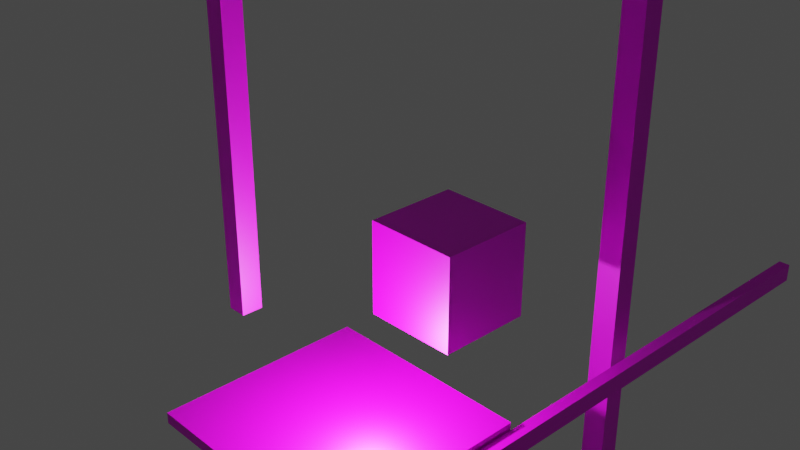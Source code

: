 # Source: SM_Deccer_Cubes_Textured.blend  (saved by Blender 3.0.42; exported with 4.5.12 LTS)
import bpy
from mathutils import Matrix  # noqa: F401  (used for matrix-valued properties, if any)

bpy.ops.wm.read_factory_settings(use_empty=True)
scene = bpy.context.scene
scene.name = 'Scene'

# ---- collections
col_collection = bpy.data.collections.new('Collection'); scene.collection.children.link(col_collection)

# ---- images (referenced by path relative to the original .blend; pixels are not part of the script)
import os
ASSET_DIR = os.environ.get("B2B_ASSET_DIR", "")  # directory of the original .blend (textures are referenced by path, not embedded)
HERE = os.path.dirname(os.path.abspath(__file__))  # packed textures are extracted next to this script under _unpacked/

def load_image(name, relpath, width, height, colorspace="sRGB"):
    """Load a texture the original file referenced (path relative to the .blend, or extracted next to this script)."""
    p = next((c for c in (os.path.join(HERE, relpath), os.path.join(ASSET_DIR, relpath)) if relpath and os.path.exists(c)), "")
    if p:
        img = bpy.data.images.load(p, check_existing=True)
        img.name = name
    else:  # same state as the original file: an image datablock whose file is absent (Cycles renders it pink)
        img = bpy.data.images.new(name, width, height)
        img.source = "FILE"
        img.filepath = "//" + (relpath or name)
    img.colorspace_settings.name = colorspace
    return img
img_t_lightgreen_d_png = load_image('T_LightGreen_D.png', 'T_LightGreen_D.png', 1024, 1024, 'sRGB')
img_t_blue_d_png = load_image('T_Blue_D.png', 'T_Blue_D.png', 1024, 1024, 'sRGB')
img_t_orange_d_png = load_image('T_Orange_D.png', 'T_Orange_D.png', 1024, 1024, 'sRGB')
img_t_purple_d_png = load_image('T_Purple_D.png', 'T_Purple_D.png', 1024, 1024, 'sRGB')
img_t_red_d_png = load_image('T_Red_D.png', 'T_Red_D.png', 1024, 1024, 'sRGB')

# ---- materials (node trees are filled in below, after node groups)
mat_material_lightgreen = bpy.data.materials.new('Material.LightGreen')
mat_material_lightgreen.use_transparent_shadow = False
mat_material_blue = bpy.data.materials.new('Material.Blue')
mat_material_blue.use_transparent_shadow = False
mat_material_orange = bpy.data.materials.new('Material.Orange')
mat_material_orange.use_transparent_shadow = False
mat_material_purple = bpy.data.materials.new('Material.Purple')
mat_material_purple.use_transparent_shadow = False
mat_material_red = bpy.data.materials.new('Material.Red')
mat_material_red.use_transparent_shadow = False

# ---- material node trees
mat_material_lightgreen.use_nodes = True; mat_material_lightgreen.node_tree.nodes.clear()
_N = mat_material_lightgreen.node_tree.nodes; _L = mat_material_lightgreen.node_tree.links
n0 = _N.new('ShaderNodeBsdfPrincipled'); n0.name = 'Principled BSDF'; n0.location = (10, 300)
n0.distribution = 'GGX'
n0.subsurface_method = 'RANDOM_WALK_SKIN'
n0.inputs[3].default_value = 1.45
n0.inputs[27].default_value = (0.0, 0.0, 0.0, 1.0)
n0.inputs[28].default_value = 1.0
n1 = _N.new('ShaderNodeOutputMaterial'); n1.name = 'Material Output'; n1.location = (300, 300)
n2 = _N.new('ShaderNodeTexImage'); n2.name = 'Image Texture'; n2.location = (-919, 171)
n2.image = img_t_lightgreen_d_png
_L.new(n0.outputs[0], n1.inputs[0])
_L.new(n2.outputs[0], n0.inputs[0])
n1.is_active_output = True
mat_material_blue.use_nodes = True; mat_material_blue.node_tree.nodes.clear()
_N = mat_material_blue.node_tree.nodes; _L = mat_material_blue.node_tree.links
n0 = _N.new('ShaderNodeBsdfPrincipled'); n0.name = 'Principled BSDF'; n0.location = (10, 300)
n0.distribution = 'GGX'
n0.subsurface_method = 'RANDOM_WALK_SKIN'
n0.inputs[3].default_value = 1.45
n0.inputs[27].default_value = (0.0, 0.0, 0.0, 1.0)
n0.inputs[28].default_value = 1.0
n1 = _N.new('ShaderNodeOutputMaterial'); n1.name = 'Material Output'; n1.location = (300, 300)
n2 = _N.new('ShaderNodeTexImage'); n2.name = 'Image Texture'; n2.location = (-1159, 192)
n2.image = img_t_blue_d_png
_L.new(n0.outputs[0], n1.inputs[0])
_L.new(n2.outputs[0], n0.inputs[0])
n1.is_active_output = True
mat_material_orange.use_nodes = True; mat_material_orange.node_tree.nodes.clear()
_N = mat_material_orange.node_tree.nodes; _L = mat_material_orange.node_tree.links
n0 = _N.new('ShaderNodeBsdfPrincipled'); n0.name = 'Principled BSDF'; n0.location = (10, 300)
n0.distribution = 'GGX'
n0.subsurface_method = 'RANDOM_WALK_SKIN'
n0.inputs[3].default_value = 1.45
n0.inputs[27].default_value = (0.0, 0.0, 0.0, 1.0)
n0.inputs[28].default_value = 1.0
n1 = _N.new('ShaderNodeOutputMaterial'); n1.name = 'Material Output'; n1.location = (300, 300)
n2 = _N.new('ShaderNodeTexImage'); n2.name = 'Image Texture'; n2.location = (-897, 282)
n2.image = img_t_orange_d_png
_L.new(n0.outputs[0], n1.inputs[0])
_L.new(n2.outputs[0], n0.inputs[0])
n1.is_active_output = True
mat_material_purple.use_nodes = True; mat_material_purple.node_tree.nodes.clear()
_N = mat_material_purple.node_tree.nodes; _L = mat_material_purple.node_tree.links
n0 = _N.new('ShaderNodeBsdfPrincipled'); n0.name = 'Principled BSDF'; n0.location = (10, 300)
n0.distribution = 'GGX'
n0.subsurface_method = 'RANDOM_WALK_SKIN'
n0.inputs[3].default_value = 1.45
n0.inputs[27].default_value = (0.0, 0.0, 0.0, 1.0)
n0.inputs[28].default_value = 1.0
n1 = _N.new('ShaderNodeOutputMaterial'); n1.name = 'Material Output'; n1.location = (300, 300)
n2 = _N.new('ShaderNodeTexImage'); n2.name = 'Image Texture'; n2.location = (-1031, 231)
n2.image = img_t_purple_d_png
_L.new(n0.outputs[0], n1.inputs[0])
_L.new(n2.outputs[0], n0.inputs[0])
n1.is_active_output = True
mat_material_red.use_nodes = True; mat_material_red.node_tree.nodes.clear()
_N = mat_material_red.node_tree.nodes; _L = mat_material_red.node_tree.links
n0 = _N.new('ShaderNodeBsdfPrincipled'); n0.name = 'Principled BSDF'; n0.location = (10, 300)
n0.distribution = 'GGX'
n0.subsurface_method = 'RANDOM_WALK_SKIN'
n0.inputs[3].default_value = 1.45
n0.inputs[27].default_value = (0.0, 0.0, 0.0, 1.0)
n0.inputs[28].default_value = 1.0
n1 = _N.new('ShaderNodeOutputMaterial'); n1.name = 'Material Output'; n1.location = (300, 300)
n2 = _N.new('ShaderNodeTexImage'); n2.name = 'Image Texture'; n2.location = (-919, 176)
n2.image = img_t_red_d_png
_L.new(n0.outputs[0], n1.inputs[0])
_L.new(n2.outputs[0], n0.inputs[0])
n1.is_active_output = True

# ---- world
world_world = bpy.data.worlds.new('World'); scene.world = world_world
world_world.use_nodes = True; world_world.node_tree.nodes.clear()
_N = world_world.node_tree.nodes; _L = world_world.node_tree.links
n0 = _N.new('ShaderNodeOutputWorld'); n0.name = 'World Output'; n0.location = (300, 300)
n1 = _N.new('ShaderNodeBackground'); n1.name = 'Background'; n1.location = (10, 300)
n1.inputs[0].default_value = (0.05088, 0.05088, 0.05088, 1.0)
_L.new(n1.outputs[0], n0.inputs[0])
n0.is_active_output = True
world_world.color = (0.05088, 0.05088, 0.05088)
world_world.use_sun_shadow = False
world_world.sun_shadow_jitter_overblur = 0.0

# ---- cameras
cam_camera = bpy.data.cameras.new('Camera')
cam_camera.clip_end = 100.0
cam_camera.ortho_scale = 7.314

# ---- lights
light_light = bpy.data.lights.new('Light', 'POINT')
light_light.transmission_factor = 0.0
light_light.energy = 1000.0
light_light.shadow_soft_size = 0.1
light_light.shadow_maximum_resolution = 0.006
light_light.use_absolute_resolution = True

# ---- meshes
me_cube = bpy.data.meshes.new('Cube')
me_cube.from_pydata([(1.0, 1.0, 1.0), (1.0, 1.0, -1.0), (1.0, -1.0, 1.0), (1.0, -1.0, -1.0), (-1.0, 1.0, 1.0), (-1.0, 1.0, -1.0), (-1.0, -1.0, 1.0), (-1.0, -1.0, -1.0)], [], [(0, 4, 6, 2), (3, 2, 6, 7), (7, 6, 4, 5), (5, 1, 3, 7), (1, 0, 2, 3), (5, 4, 0, 1)])
_uv = me_cube.uv_layers.new(name='UVMap')
_uv.uv.foreach_set('vector', [9.998e-05, 0.0001003, 0.9999, 9.998e-05, 0.9999, 0.9999, 0.0001001, 0.9999, 9.998e-05, 0.9999, 0.0001001, 9.998e-05, 0.9999, 0.0001001, 0.9999, 0.9999, 0.9999, 0.0001001, 0.9999, 0.9999, 9.998e-05, 0.9999, 0.0001001, 9.998e-05, 9.998e-05, 0.0001001, 0.9999, 9.998e-05, 0.9999, 0.9999, 0.0001, 0.9999, 9.998e-05, 0.9999, 0.0001001, 9.998e-05, 0.9999, 0.0001001, 0.9999, 0.9999, 0.9999, 0.0001001, 0.9999, 0.9999, 9.998e-05, 0.9999, 0.0001001, 9.998e-05])
me_cube.materials.append(mat_material_lightgreen)
me_cube.use_remesh_preserve_volume = False
me_cube.use_remesh_preserve_attributes = False
me_cube.use_mirror_vertex_groups = False
me_cube.update()
me_cube_001 = bpy.data.meshes.new('Cube.001')
me_cube_001.from_pydata([(1.0, 1.0, 1.0), (1.0, 1.0, -1.0), (1.0, -1.0, 1.0), (1.0, -1.0, -1.0), (-1.0, 1.0, 1.0), (-1.0, 1.0, -1.0), (-1.0, -1.0, 1.0), (-1.0, -1.0, -1.0)], [], [(0, 4, 6, 2), (3, 2, 6, 7), (7, 6, 4, 5), (5, 1, 3, 7), (1, 0, 2, 3), (5, 4, 0, 1)])
_uv = me_cube_001.uv_layers.new(name='UVMap')
_uv.uv.foreach_set('vector', [9.998e-05, 0.0001003, 0.9999, 9.998e-05, 0.9999, 0.9999, 0.0001001, 0.9999, 9.998e-05, 0.9999, 0.0001001, 9.998e-05, 0.9999, 0.0001001, 0.9999, 0.9999, 0.9999, 0.0001001, 0.9999, 0.9999, 9.998e-05, 0.9999, 0.0001001, 9.998e-05, 9.998e-05, 0.0001001, 0.9999, 9.998e-05, 0.9999, 0.9999, 0.0001, 0.9999, 9.998e-05, 0.9999, 0.0001001, 9.998e-05, 0.9999, 0.0001001, 0.9999, 0.9999, 0.9999, 0.0001001, 0.9999, 0.9999, 9.998e-05, 0.9999, 0.0001001, 9.998e-05])
me_cube_001.materials.append(mat_material_blue)
me_cube_001.use_remesh_preserve_volume = False
me_cube_001.use_remesh_preserve_attributes = False
me_cube_001.use_mirror_vertex_groups = False
me_cube_001.update()
me_cube_002 = bpy.data.meshes.new('Cube.002')
me_cube_002.from_pydata([(1.0, 1.0, 1.0), (1.0, 1.0, -1.0), (1.0, -1.0, 1.0), (1.0, -1.0, -1.0), (-1.0, 1.0, 1.0), (-1.0, 1.0, -1.0), (-1.0, -1.0, 1.0), (-1.0, -1.0, -1.0)], [], [(0, 4, 6, 2), (3, 2, 6, 7), (7, 6, 4, 5), (5, 1, 3, 7), (1, 0, 2, 3), (5, 4, 0, 1)])
_uv = me_cube_002.uv_layers.new(name='UVMap')
_uv.uv.foreach_set('vector', [9.998e-05, 0.0001003, 0.9999, 9.998e-05, 0.9999, 0.9999, 0.0001001, 0.9999, 9.998e-05, 0.9999, 0.0001001, 9.998e-05, 0.9999, 0.0001001, 0.9999, 0.9999, 0.9999, 0.0001001, 0.9999, 0.9999, 9.998e-05, 0.9999, 0.0001001, 9.998e-05, 9.998e-05, 0.0001001, 0.9999, 9.998e-05, 0.9999, 0.9999, 0.0001, 0.9999, 9.998e-05, 0.9999, 0.0001001, 9.998e-05, 0.9999, 0.0001001, 0.9999, 0.9999, 0.9999, 0.0001001, 0.9999, 0.9999, 9.998e-05, 0.9999, 0.0001001, 9.998e-05])
me_cube_002.materials.append(mat_material_orange)
me_cube_002.use_remesh_preserve_volume = False
me_cube_002.use_remesh_preserve_attributes = False
me_cube_002.use_mirror_vertex_groups = False
me_cube_002.update()
me_cube_003 = bpy.data.meshes.new('Cube.003')
me_cube_003.from_pydata([(1.0, 1.0, 1.0), (1.0, 1.0, -1.0), (1.0, -1.0, 1.0), (1.0, -1.0, -1.0), (-1.0, 1.0, 1.0), (-1.0, 1.0, -1.0), (-1.0, -1.0, 1.0), (-1.0, -1.0, -1.0)], [], [(0, 4, 6, 2), (3, 2, 6, 7), (7, 6, 4, 5), (5, 1, 3, 7), (1, 0, 2, 3), (5, 4, 0, 1)])
_uv = me_cube_003.uv_layers.new(name='UVMap')
_uv.uv.foreach_set('vector', [9.998e-05, 0.0001003, 0.9999, 9.998e-05, 0.9999, 0.9999, 0.0001001, 0.9999, 9.998e-05, 0.9999, 0.0001001, 9.998e-05, 0.9999, 0.0001001, 0.9999, 0.9999, 0.9999, 0.0001001, 0.9999, 0.9999, 9.998e-05, 0.9999, 0.0001001, 9.998e-05, 9.998e-05, 0.0001001, 0.9999, 9.998e-05, 0.9999, 0.9999, 0.0001, 0.9999, 9.998e-05, 0.9999, 0.0001001, 9.998e-05, 0.9999, 0.0001001, 0.9999, 0.9999, 0.9999, 0.0001001, 0.9999, 0.9999, 9.998e-05, 0.9999, 0.0001001, 9.998e-05])
me_cube_003.materials.append(mat_material_purple)
me_cube_003.use_remesh_preserve_volume = False
me_cube_003.use_remesh_preserve_attributes = False
me_cube_003.use_mirror_vertex_groups = False
me_cube_003.update()
me_cube_004 = bpy.data.meshes.new('Cube.004')
me_cube_004.from_pydata([(1.0, 1.0, 1.0), (1.0, 1.0, -1.0), (1.0, -1.0, 1.0), (1.0, -1.0, -1.0), (-1.0, 1.0, 1.0), (-1.0, 1.0, -1.0), (-1.0, -1.0, 1.0), (-1.0, -1.0, -1.0)], [], [(0, 4, 6, 2), (3, 2, 6, 7), (7, 6, 4, 5), (5, 1, 3, 7), (1, 0, 2, 3), (5, 4, 0, 1)])
_uv = me_cube_004.uv_layers.new(name='UVMap')
_uv.uv.foreach_set('vector', [9.998e-05, 0.0001003, 0.9999, 9.998e-05, 0.9999, 0.9999, 0.0001001, 0.9999, 9.998e-05, 0.9999, 0.0001001, 9.998e-05, 0.9999, 0.0001001, 0.9999, 0.9999, 0.9999, 0.0001001, 0.9999, 0.9999, 9.998e-05, 0.9999, 0.0001001, 9.998e-05, 9.998e-05, 0.0001001, 0.9999, 9.998e-05, 0.9999, 0.9999, 0.0001, 0.9999, 9.998e-05, 0.9999, 0.0001001, 9.998e-05, 0.9999, 0.0001001, 0.9999, 0.9999, 0.9999, 0.0001001, 0.9999, 0.9999, 9.998e-05, 0.9999, 0.0001001, 9.998e-05])
me_cube_004.materials.append(mat_material_red)
me_cube_004.use_remesh_preserve_volume = False
me_cube_004.use_remesh_preserve_attributes = False
me_cube_004.use_mirror_vertex_groups = False
me_cube_004.update()

# ---- objects
ob_cube = bpy.data.objects.new('Cube', me_cube)
ob_light = bpy.data.objects.new('Light', light_light)
ob_camera = bpy.data.objects.new('Camera', cam_camera)
ob_cube_001 = bpy.data.objects.new('Cube.001', me_cube_001)
ob_cube_002 = bpy.data.objects.new('Cube.002', me_cube_002)
ob_cube_003 = bpy.data.objects.new('Cube.003', me_cube_003)
ob_cube_004 = bpy.data.objects.new('Cube.004', me_cube_004)

# ---- transforms, parenting, visibility, modifiers, constraints
ob_cube.location = (0.0, 0.0, 0.0)
ob_cube.lock_rotations_4d = False
ob_cube.empty_display_type = 'ARROWS'
ob_cube.lineart.crease_threshold = 0.0
ob_light.location = (0.4698, -2.413, -1.349)
ob_light.rotation_euler = (0.6503, 0.05522, 1.866)
ob_light.lock_rotations_4d = False
ob_light.empty_display_type = 'ARROWS'
ob_light.color = (0.0, 0.0, 0.0, 0.0)
ob_light.lineart.crease_threshold = 0.0
ob_camera.location = (12.71, -13.22, 10.04)
ob_camera.rotation_euler = (1.109, 0.0, 0.8149)
ob_camera.lock_rotations_4d = False
ob_camera.empty_display_type = 'ARROWS'
ob_camera.color = (0.0, 0.0, 0.0, 0.0)
ob_camera.display_type = 'WIRE'
ob_camera.lineart.crease_threshold = 0.0
ob_cube_001.parent = ob_cube
ob_cube_001.location = (1.999, 1.038, -2.83)
ob_cube_001.scale = (0.13, 8.48, 0.21)
ob_cube_001.lock_rotations_4d = False
ob_cube_001.empty_display_type = 'ARROWS'
ob_cube_001.lineart.crease_threshold = 0.0
ob_cube_002.parent = ob_cube
ob_cube_002.location = (1.196, 3.726, 0.8253)
ob_cube_002.scale = (0.27, 0.25, 8.15)
ob_cube_002.lock_rotations_4d = False
ob_cube_002.empty_display_type = 'ARROWS'
ob_cube_002.lineart.crease_threshold = 0.0
ob_cube_003.parent = ob_cube
ob_cube_003.location = (-2.572, -2.836, 2.423)
ob_cube_003.scale = (0.2, 0.22, 3.22)
ob_cube_003.lock_rotations_4d = False
ob_cube_003.empty_display_type = 'ARROWS'
ob_cube_003.lineart.crease_threshold = 0.0
ob_cube_004.parent = ob_cube
ob_cube_004.location = (-0.5066, -2.364, -2.612)
ob_cube_004.scale = (2.33, 2.25, 0.12)
ob_cube_004.lock_rotations_4d = False
ob_cube_004.empty_display_type = 'ARROWS'
ob_cube_004.lineart.crease_threshold = 0.0

# ---- collection membership
col_collection.objects.link(ob_cube)
col_collection.objects.link(ob_light)
col_collection.objects.link(ob_camera)
col_collection.objects.link(ob_cube_001)
col_collection.objects.link(ob_cube_002)
col_collection.objects.link(ob_cube_003)
col_collection.objects.link(ob_cube_004)

# ---- scene / render settings (as saved in the file)
scene.camera = ob_camera
scene.frame_start = 1; scene.frame_end = 250; scene.frame_set(1)
scene.render.engine = 'BLENDER_EEVEE_NEXT'
scene.cycles.sampling_pattern = 'TABULATED_SOBOL'
scene.cycles.use_light_tree = False
scene.view_settings.view_transform = 'Filmic'
bpy.context.view_layer.update()
